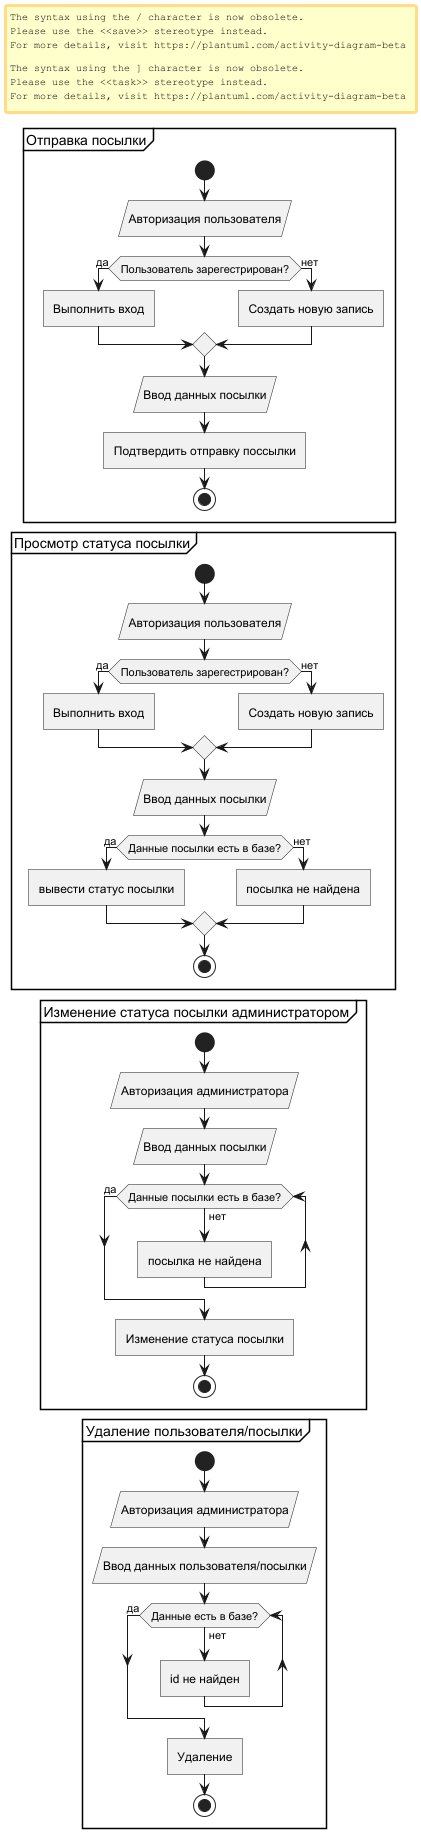

The diagram above was rendered by PlantUML. Its source (embedded in the PNG):
@startuml
partition "Отправка посылки" {
  start
  :Авторизация пользователя/
  if (Пользователь зарегестрирован?) then (да)
    :Выполнить вход]
  else (нет)
    :Создать новую запись]
  endif
  :Ввод данных посылки/
  :Подтвердить отправку поссылки]
  stop
}

partition "Просмотр статуса посылки" {
  start
  :Авторизация пользователя/
  if (Пользователь зарегестрирован?) then (да)
    :Выполнить вход]
  else (нет)
    :Создать новую запись]
  endif
  :Ввод данных посылки/
  if (Данные посылки есть в базе?) then (да)
      :вывести статус посылки]
    else (нет)
      :посылка не найдена]
      endif
  stop
}

partition "Изменение статуса посылки администратором" {
  start
  :Авторизация администратора/
  :Ввод данных посылки/
    while (Данные посылки есть в базе?) is (нет)
    :посылка не найдена]
    endwhile (да)
     :Изменение статуса посылки]
  stop
  }
  partition "Удаление пользователя/посылки" {
    start
    :Авторизация администратора/
    :Ввод данных пользователя/посылки/
      while (Данные есть в базе?) is (нет)
      :id не найден]
      endwhile (да)
       :Удаление]

    stop
}
@enduml